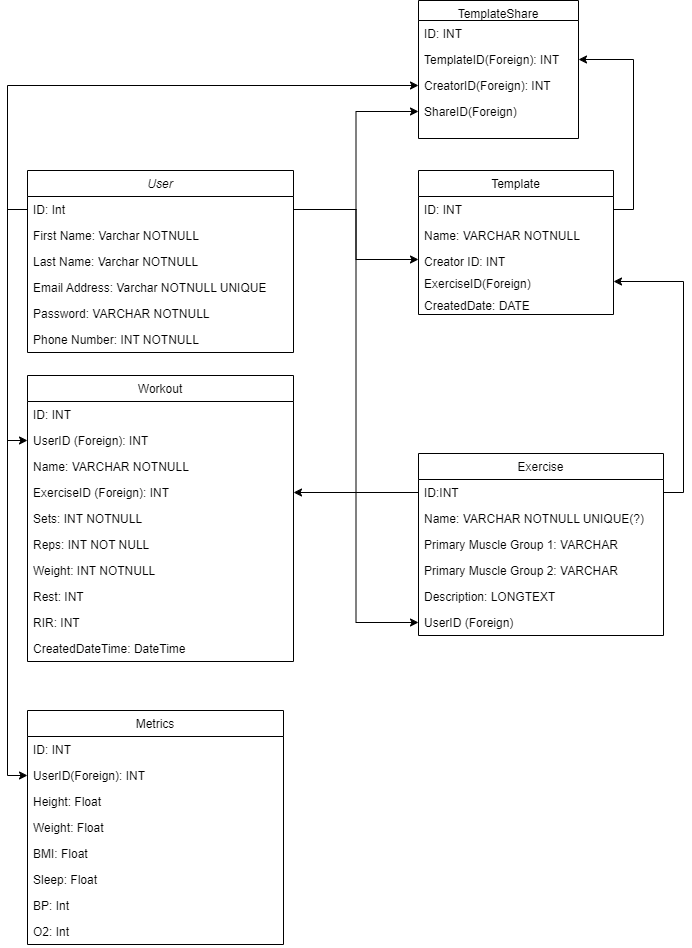

The diagram above was exported from draw.io. Its source (the exported page's mxGraphModel, read from the mxfile embedded in the PNG):
<mxGraphModel dx="2074" dy="1146" grid="1" gridSize="10" guides="1" tooltips="1" connect="1" arrows="1" fold="1" page="1" pageScale="1" pageWidth="827" pageHeight="1169" math="0" shadow="0">
  <root>
    <mxCell id="WIyWlLk6GJQsqaUBKTNV-0" />
    <mxCell id="WIyWlLk6GJQsqaUBKTNV-1" parent="WIyWlLk6GJQsqaUBKTNV-0" />
    <mxCell id="zkfFHV4jXpPFQw0GAbJ--0" value="User" style="swimlane;fontStyle=2;align=center;verticalAlign=top;childLayout=stackLayout;horizontal=1;startSize=26;horizontalStack=0;resizeParent=1;resizeLast=0;collapsible=1;marginBottom=0;rounded=0;shadow=0;strokeWidth=1;" parent="WIyWlLk6GJQsqaUBKTNV-1" vertex="1">
      <mxGeometry x="124" y="231" width="266" height="182" as="geometry">
        <mxRectangle x="230" y="140" width="160" height="26" as="alternateBounds" />
      </mxGeometry>
    </mxCell>
    <mxCell id="zkfFHV4jXpPFQw0GAbJ--1" value="ID: Int" style="text;align=left;verticalAlign=top;spacingLeft=4;spacingRight=4;overflow=hidden;rotatable=0;points=[[0,0.5],[1,0.5]];portConstraint=eastwest;" parent="zkfFHV4jXpPFQw0GAbJ--0" vertex="1">
      <mxGeometry y="26" width="266" height="26" as="geometry" />
    </mxCell>
    <mxCell id="zkfFHV4jXpPFQw0GAbJ--2" value="First Name: Varchar NOTNULL" style="text;align=left;verticalAlign=top;spacingLeft=4;spacingRight=4;overflow=hidden;rotatable=0;points=[[0,0.5],[1,0.5]];portConstraint=eastwest;rounded=0;shadow=0;html=0;" parent="zkfFHV4jXpPFQw0GAbJ--0" vertex="1">
      <mxGeometry y="52" width="266" height="26" as="geometry" />
    </mxCell>
    <mxCell id="zkfFHV4jXpPFQw0GAbJ--5" value="Last Name: Varchar NOTNULL" style="text;align=left;verticalAlign=top;spacingLeft=4;spacingRight=4;overflow=hidden;rotatable=0;points=[[0,0.5],[1,0.5]];portConstraint=eastwest;" parent="zkfFHV4jXpPFQw0GAbJ--0" vertex="1">
      <mxGeometry y="78" width="266" height="26" as="geometry" />
    </mxCell>
    <mxCell id="zkfFHV4jXpPFQw0GAbJ--3" value="Email Address: Varchar NOTNULL UNIQUE" style="text;align=left;verticalAlign=top;spacingLeft=4;spacingRight=4;overflow=hidden;rotatable=0;points=[[0,0.5],[1,0.5]];portConstraint=eastwest;rounded=0;shadow=0;html=0;" parent="zkfFHV4jXpPFQw0GAbJ--0" vertex="1">
      <mxGeometry y="104" width="266" height="26" as="geometry" />
    </mxCell>
    <mxCell id="LqqMHcZ898IYU9En9FXi-1" value="Password: VARCHAR NOTNULL" style="text;align=left;verticalAlign=top;spacingLeft=4;spacingRight=4;overflow=hidden;rotatable=0;points=[[0,0.5],[1,0.5]];portConstraint=eastwest;" vertex="1" parent="zkfFHV4jXpPFQw0GAbJ--0">
      <mxGeometry y="130" width="266" height="26" as="geometry" />
    </mxCell>
    <mxCell id="LqqMHcZ898IYU9En9FXi-0" value="Phone Number: INT NOTNULL" style="text;align=left;verticalAlign=top;spacingLeft=4;spacingRight=4;overflow=hidden;rotatable=0;points=[[0,0.5],[1,0.5]];portConstraint=eastwest;" vertex="1" parent="zkfFHV4jXpPFQw0GAbJ--0">
      <mxGeometry y="156" width="266" height="26" as="geometry" />
    </mxCell>
    <mxCell id="zkfFHV4jXpPFQw0GAbJ--6" value="Workout" style="swimlane;fontStyle=0;align=center;verticalAlign=top;childLayout=stackLayout;horizontal=1;startSize=26;horizontalStack=0;resizeParent=1;resizeLast=0;collapsible=1;marginBottom=0;rounded=0;shadow=0;strokeWidth=1;" parent="WIyWlLk6GJQsqaUBKTNV-1" vertex="1">
      <mxGeometry x="124" y="436" width="266" height="286" as="geometry">
        <mxRectangle x="130" y="380" width="160" height="26" as="alternateBounds" />
      </mxGeometry>
    </mxCell>
    <mxCell id="zkfFHV4jXpPFQw0GAbJ--7" value="ID: INT" style="text;align=left;verticalAlign=top;spacingLeft=4;spacingRight=4;overflow=hidden;rotatable=0;points=[[0,0.5],[1,0.5]];portConstraint=eastwest;" parent="zkfFHV4jXpPFQw0GAbJ--6" vertex="1">
      <mxGeometry y="26" width="266" height="26" as="geometry" />
    </mxCell>
    <mxCell id="zkfFHV4jXpPFQw0GAbJ--8" value="UserID (Foreign): INT" style="text;align=left;verticalAlign=top;spacingLeft=4;spacingRight=4;overflow=hidden;rotatable=0;points=[[0,0.5],[1,0.5]];portConstraint=eastwest;rounded=0;shadow=0;html=0;" parent="zkfFHV4jXpPFQw0GAbJ--6" vertex="1">
      <mxGeometry y="52" width="266" height="26" as="geometry" />
    </mxCell>
    <mxCell id="zkfFHV4jXpPFQw0GAbJ--11" value="Name: VARCHAR NOTNULL" style="text;align=left;verticalAlign=top;spacingLeft=4;spacingRight=4;overflow=hidden;rotatable=0;points=[[0,0.5],[1,0.5]];portConstraint=eastwest;" parent="zkfFHV4jXpPFQw0GAbJ--6" vertex="1">
      <mxGeometry y="78" width="266" height="26" as="geometry" />
    </mxCell>
    <mxCell id="LqqMHcZ898IYU9En9FXi-18" value="ExerciseID (Foreign): INT" style="text;align=left;verticalAlign=top;spacingLeft=4;spacingRight=4;overflow=hidden;rotatable=0;points=[[0,0.5],[1,0.5]];portConstraint=eastwest;" vertex="1" parent="zkfFHV4jXpPFQw0GAbJ--6">
      <mxGeometry y="104" width="266" height="26" as="geometry" />
    </mxCell>
    <mxCell id="LqqMHcZ898IYU9En9FXi-20" value="Sets: INT NOTNULL" style="text;align=left;verticalAlign=top;spacingLeft=4;spacingRight=4;overflow=hidden;rotatable=0;points=[[0,0.5],[1,0.5]];portConstraint=eastwest;" vertex="1" parent="zkfFHV4jXpPFQw0GAbJ--6">
      <mxGeometry y="130" width="266" height="26" as="geometry" />
    </mxCell>
    <mxCell id="LqqMHcZ898IYU9En9FXi-21" value="Reps: INT NOT NULL" style="text;align=left;verticalAlign=top;spacingLeft=4;spacingRight=4;overflow=hidden;rotatable=0;points=[[0,0.5],[1,0.5]];portConstraint=eastwest;" vertex="1" parent="zkfFHV4jXpPFQw0GAbJ--6">
      <mxGeometry y="156" width="266" height="26" as="geometry" />
    </mxCell>
    <mxCell id="LqqMHcZ898IYU9En9FXi-22" value="Weight: INT NOTNULL" style="text;align=left;verticalAlign=top;spacingLeft=4;spacingRight=4;overflow=hidden;rotatable=0;points=[[0,0.5],[1,0.5]];portConstraint=eastwest;" vertex="1" parent="zkfFHV4jXpPFQw0GAbJ--6">
      <mxGeometry y="182" width="266" height="26" as="geometry" />
    </mxCell>
    <mxCell id="LqqMHcZ898IYU9En9FXi-23" value="Rest: INT" style="text;align=left;verticalAlign=top;spacingLeft=4;spacingRight=4;overflow=hidden;rotatable=0;points=[[0,0.5],[1,0.5]];portConstraint=eastwest;" vertex="1" parent="zkfFHV4jXpPFQw0GAbJ--6">
      <mxGeometry y="208" width="266" height="26" as="geometry" />
    </mxCell>
    <mxCell id="LqqMHcZ898IYU9En9FXi-19" value="RIR: INT" style="text;align=left;verticalAlign=top;spacingLeft=4;spacingRight=4;overflow=hidden;rotatable=0;points=[[0,0.5],[1,0.5]];portConstraint=eastwest;" vertex="1" parent="zkfFHV4jXpPFQw0GAbJ--6">
      <mxGeometry y="234" width="266" height="26" as="geometry" />
    </mxCell>
    <mxCell id="LqqMHcZ898IYU9En9FXi-47" value="CreatedDateTime: DateTime" style="text;align=left;verticalAlign=top;spacingLeft=4;spacingRight=4;overflow=hidden;rotatable=0;points=[[0,0.5],[1,0.5]];portConstraint=eastwest;" vertex="1" parent="zkfFHV4jXpPFQw0GAbJ--6">
      <mxGeometry y="260" width="266" height="26" as="geometry" />
    </mxCell>
    <mxCell id="zkfFHV4jXpPFQw0GAbJ--17" value="Exercise" style="swimlane;fontStyle=0;align=center;verticalAlign=top;childLayout=stackLayout;horizontal=1;startSize=26;horizontalStack=0;resizeParent=1;resizeLast=0;collapsible=1;marginBottom=0;rounded=0;shadow=0;strokeWidth=1;" parent="WIyWlLk6GJQsqaUBKTNV-1" vertex="1">
      <mxGeometry x="515" y="514" width="245" height="182" as="geometry">
        <mxRectangle x="550" y="140" width="160" height="26" as="alternateBounds" />
      </mxGeometry>
    </mxCell>
    <mxCell id="zkfFHV4jXpPFQw0GAbJ--18" value="ID:INT" style="text;align=left;verticalAlign=top;spacingLeft=4;spacingRight=4;overflow=hidden;rotatable=0;points=[[0,0.5],[1,0.5]];portConstraint=eastwest;" parent="zkfFHV4jXpPFQw0GAbJ--17" vertex="1">
      <mxGeometry y="26" width="245" height="26" as="geometry" />
    </mxCell>
    <mxCell id="zkfFHV4jXpPFQw0GAbJ--19" value="Name: VARCHAR NOTNULL UNIQUE(?)" style="text;align=left;verticalAlign=top;spacingLeft=4;spacingRight=4;overflow=hidden;rotatable=0;points=[[0,0.5],[1,0.5]];portConstraint=eastwest;rounded=0;shadow=0;html=0;" parent="zkfFHV4jXpPFQw0GAbJ--17" vertex="1">
      <mxGeometry y="52" width="245" height="26" as="geometry" />
    </mxCell>
    <mxCell id="zkfFHV4jXpPFQw0GAbJ--20" value="Primary Muscle Group 1: VARCHAR" style="text;align=left;verticalAlign=top;spacingLeft=4;spacingRight=4;overflow=hidden;rotatable=0;points=[[0,0.5],[1,0.5]];portConstraint=eastwest;rounded=0;shadow=0;html=0;" parent="zkfFHV4jXpPFQw0GAbJ--17" vertex="1">
      <mxGeometry y="78" width="245" height="26" as="geometry" />
    </mxCell>
    <mxCell id="zkfFHV4jXpPFQw0GAbJ--21" value="Primary Muscle Group 2: VARCHAR" style="text;align=left;verticalAlign=top;spacingLeft=4;spacingRight=4;overflow=hidden;rotatable=0;points=[[0,0.5],[1,0.5]];portConstraint=eastwest;rounded=0;shadow=0;html=0;" parent="zkfFHV4jXpPFQw0GAbJ--17" vertex="1">
      <mxGeometry y="104" width="245" height="26" as="geometry" />
    </mxCell>
    <mxCell id="zkfFHV4jXpPFQw0GAbJ--22" value="Description: LONGTEXT" style="text;align=left;verticalAlign=top;spacingLeft=4;spacingRight=4;overflow=hidden;rotatable=0;points=[[0,0.5],[1,0.5]];portConstraint=eastwest;rounded=0;shadow=0;html=0;" parent="zkfFHV4jXpPFQw0GAbJ--17" vertex="1">
      <mxGeometry y="130" width="245" height="26" as="geometry" />
    </mxCell>
    <mxCell id="zkfFHV4jXpPFQw0GAbJ--24" value="UserID (Foreign)" style="text;align=left;verticalAlign=top;spacingLeft=4;spacingRight=4;overflow=hidden;rotatable=0;points=[[0,0.5],[1,0.5]];portConstraint=eastwest;" parent="zkfFHV4jXpPFQw0GAbJ--17" vertex="1">
      <mxGeometry y="156" width="245" height="26" as="geometry" />
    </mxCell>
    <mxCell id="LqqMHcZ898IYU9En9FXi-3" value="Template" style="swimlane;fontStyle=0;align=center;verticalAlign=top;childLayout=stackLayout;horizontal=1;startSize=26;horizontalStack=0;resizeParent=1;resizeLast=0;collapsible=1;marginBottom=0;rounded=0;shadow=0;strokeWidth=1;" vertex="1" parent="WIyWlLk6GJQsqaUBKTNV-1">
      <mxGeometry x="515" y="231" width="195" height="144" as="geometry">
        <mxRectangle x="130" y="380" width="160" height="26" as="alternateBounds" />
      </mxGeometry>
    </mxCell>
    <mxCell id="LqqMHcZ898IYU9En9FXi-4" value="ID: INT" style="text;align=left;verticalAlign=top;spacingLeft=4;spacingRight=4;overflow=hidden;rotatable=0;points=[[0,0.5],[1,0.5]];portConstraint=eastwest;" vertex="1" parent="LqqMHcZ898IYU9En9FXi-3">
      <mxGeometry y="26" width="195" height="26" as="geometry" />
    </mxCell>
    <mxCell id="LqqMHcZ898IYU9En9FXi-5" value="Name: VARCHAR NOTNULL" style="text;align=left;verticalAlign=top;spacingLeft=4;spacingRight=4;overflow=hidden;rotatable=0;points=[[0,0.5],[1,0.5]];portConstraint=eastwest;rounded=0;shadow=0;html=0;" vertex="1" parent="LqqMHcZ898IYU9En9FXi-3">
      <mxGeometry y="52" width="195" height="26" as="geometry" />
    </mxCell>
    <mxCell id="LqqMHcZ898IYU9En9FXi-7" value="Creator ID: INT" style="text;align=left;verticalAlign=top;spacingLeft=4;spacingRight=4;overflow=hidden;rotatable=0;points=[[0,0.5],[1,0.5]];portConstraint=eastwest;" vertex="1" parent="LqqMHcZ898IYU9En9FXi-3">
      <mxGeometry y="78" width="195" height="22" as="geometry" />
    </mxCell>
    <mxCell id="LqqMHcZ898IYU9En9FXi-26" value="ExerciseID(Foreign)" style="text;align=left;verticalAlign=top;spacingLeft=4;spacingRight=4;overflow=hidden;rotatable=0;points=[[0,0.5],[1,0.5]];portConstraint=eastwest;" vertex="1" parent="LqqMHcZ898IYU9En9FXi-3">
      <mxGeometry y="100" width="195" height="22" as="geometry" />
    </mxCell>
    <mxCell id="LqqMHcZ898IYU9En9FXi-46" value="CreatedDate: DATE" style="text;align=left;verticalAlign=top;spacingLeft=4;spacingRight=4;overflow=hidden;rotatable=0;points=[[0,0.5],[1,0.5]];portConstraint=eastwest;" vertex="1" parent="LqqMHcZ898IYU9En9FXi-3">
      <mxGeometry y="122" width="195" height="22" as="geometry" />
    </mxCell>
    <mxCell id="LqqMHcZ898IYU9En9FXi-8" value="TemplateShare" style="swimlane;fontStyle=0;align=center;verticalAlign=top;childLayout=stackLayout;horizontal=1;startSize=20;horizontalStack=0;resizeParent=1;resizeLast=0;collapsible=1;marginBottom=0;rounded=0;shadow=0;strokeWidth=1;" vertex="1" parent="WIyWlLk6GJQsqaUBKTNV-1">
      <mxGeometry x="515" y="61" width="160" height="138" as="geometry">
        <mxRectangle x="130" y="380" width="160" height="26" as="alternateBounds" />
      </mxGeometry>
    </mxCell>
    <mxCell id="LqqMHcZ898IYU9En9FXi-9" value="ID: INT" style="text;align=left;verticalAlign=top;spacingLeft=4;spacingRight=4;overflow=hidden;rotatable=0;points=[[0,0.5],[1,0.5]];portConstraint=eastwest;" vertex="1" parent="LqqMHcZ898IYU9En9FXi-8">
      <mxGeometry y="20" width="160" height="26" as="geometry" />
    </mxCell>
    <mxCell id="LqqMHcZ898IYU9En9FXi-10" value="TemplateID(Foreign): INT" style="text;align=left;verticalAlign=top;spacingLeft=4;spacingRight=4;overflow=hidden;rotatable=0;points=[[0,0.5],[1,0.5]];portConstraint=eastwest;rounded=0;shadow=0;html=0;" vertex="1" parent="LqqMHcZ898IYU9En9FXi-8">
      <mxGeometry y="46" width="160" height="26" as="geometry" />
    </mxCell>
    <mxCell id="LqqMHcZ898IYU9En9FXi-11" value="CreatorID(Foreign): INT" style="text;align=left;verticalAlign=top;spacingLeft=4;spacingRight=4;overflow=hidden;rotatable=0;points=[[0,0.5],[1,0.5]];portConstraint=eastwest;fontStyle=0" vertex="1" parent="LqqMHcZ898IYU9En9FXi-8">
      <mxGeometry y="72" width="160" height="26" as="geometry" />
    </mxCell>
    <mxCell id="LqqMHcZ898IYU9En9FXi-12" value="ShareID(Foreign)" style="text;align=left;verticalAlign=top;spacingLeft=4;spacingRight=4;overflow=hidden;rotatable=0;points=[[0,0.5],[1,0.5]];portConstraint=eastwest;" vertex="1" parent="LqqMHcZ898IYU9En9FXi-8">
      <mxGeometry y="98" width="160" height="26" as="geometry" />
    </mxCell>
    <mxCell id="LqqMHcZ898IYU9En9FXi-13" value="Metrics" style="swimlane;fontStyle=0;align=center;verticalAlign=top;childLayout=stackLayout;horizontal=1;startSize=26;horizontalStack=0;resizeParent=1;resizeLast=0;collapsible=1;marginBottom=0;rounded=0;shadow=0;strokeWidth=1;" vertex="1" parent="WIyWlLk6GJQsqaUBKTNV-1">
      <mxGeometry x="124" y="771" width="256" height="234" as="geometry">
        <mxRectangle x="130" y="380" width="160" height="26" as="alternateBounds" />
      </mxGeometry>
    </mxCell>
    <mxCell id="LqqMHcZ898IYU9En9FXi-14" value="ID: INT" style="text;align=left;verticalAlign=top;spacingLeft=4;spacingRight=4;overflow=hidden;rotatable=0;points=[[0,0.5],[1,0.5]];portConstraint=eastwest;" vertex="1" parent="LqqMHcZ898IYU9En9FXi-13">
      <mxGeometry y="26" width="256" height="26" as="geometry" />
    </mxCell>
    <mxCell id="LqqMHcZ898IYU9En9FXi-36" value="UserID(Foreign): INT" style="text;align=left;verticalAlign=top;spacingLeft=4;spacingRight=4;overflow=hidden;rotatable=0;points=[[0,0.5],[1,0.5]];portConstraint=eastwest;" vertex="1" parent="LqqMHcZ898IYU9En9FXi-13">
      <mxGeometry y="52" width="256" height="26" as="geometry" />
    </mxCell>
    <mxCell id="LqqMHcZ898IYU9En9FXi-15" value="Height: Float" style="text;align=left;verticalAlign=top;spacingLeft=4;spacingRight=4;overflow=hidden;rotatable=0;points=[[0,0.5],[1,0.5]];portConstraint=eastwest;rounded=0;shadow=0;html=0;" vertex="1" parent="LqqMHcZ898IYU9En9FXi-13">
      <mxGeometry y="78" width="256" height="26" as="geometry" />
    </mxCell>
    <mxCell id="LqqMHcZ898IYU9En9FXi-17" value="Weight: Float" style="text;align=left;verticalAlign=top;spacingLeft=4;spacingRight=4;overflow=hidden;rotatable=0;points=[[0,0.5],[1,0.5]];portConstraint=eastwest;" vertex="1" parent="LqqMHcZ898IYU9En9FXi-13">
      <mxGeometry y="104" width="256" height="26" as="geometry" />
    </mxCell>
    <mxCell id="LqqMHcZ898IYU9En9FXi-32" value="BMI: Float" style="text;align=left;verticalAlign=top;spacingLeft=4;spacingRight=4;overflow=hidden;rotatable=0;points=[[0,0.5],[1,0.5]];portConstraint=eastwest;" vertex="1" parent="LqqMHcZ898IYU9En9FXi-13">
      <mxGeometry y="130" width="256" height="26" as="geometry" />
    </mxCell>
    <mxCell id="LqqMHcZ898IYU9En9FXi-34" value="Sleep: Float" style="text;align=left;verticalAlign=top;spacingLeft=4;spacingRight=4;overflow=hidden;rotatable=0;points=[[0,0.5],[1,0.5]];portConstraint=eastwest;" vertex="1" parent="LqqMHcZ898IYU9En9FXi-13">
      <mxGeometry y="156" width="256" height="26" as="geometry" />
    </mxCell>
    <mxCell id="LqqMHcZ898IYU9En9FXi-35" value="BP: Int" style="text;align=left;verticalAlign=top;spacingLeft=4;spacingRight=4;overflow=hidden;rotatable=0;points=[[0,0.5],[1,0.5]];portConstraint=eastwest;" vertex="1" parent="LqqMHcZ898IYU9En9FXi-13">
      <mxGeometry y="182" width="256" height="26" as="geometry" />
    </mxCell>
    <mxCell id="LqqMHcZ898IYU9En9FXi-33" value="O2: Int" style="text;align=left;verticalAlign=top;spacingLeft=4;spacingRight=4;overflow=hidden;rotatable=0;points=[[0,0.5],[1,0.5]];portConstraint=eastwest;" vertex="1" parent="LqqMHcZ898IYU9En9FXi-13">
      <mxGeometry y="208" width="256" height="26" as="geometry" />
    </mxCell>
    <mxCell id="LqqMHcZ898IYU9En9FXi-24" style="edgeStyle=orthogonalEdgeStyle;rounded=0;orthogonalLoop=1;jettySize=auto;html=1;exitX=0;exitY=0.5;exitDx=0;exitDy=0;entryX=0;entryY=0.5;entryDx=0;entryDy=0;" edge="1" parent="WIyWlLk6GJQsqaUBKTNV-1" source="zkfFHV4jXpPFQw0GAbJ--1" target="zkfFHV4jXpPFQw0GAbJ--8">
      <mxGeometry relative="1" as="geometry" />
    </mxCell>
    <mxCell id="LqqMHcZ898IYU9En9FXi-37" style="edgeStyle=orthogonalEdgeStyle;rounded=0;orthogonalLoop=1;jettySize=auto;html=1;exitX=0;exitY=0.5;exitDx=0;exitDy=0;entryX=0;entryY=0.5;entryDx=0;entryDy=0;" edge="1" parent="WIyWlLk6GJQsqaUBKTNV-1" source="zkfFHV4jXpPFQw0GAbJ--1" target="LqqMHcZ898IYU9En9FXi-36">
      <mxGeometry relative="1" as="geometry">
        <mxPoint x="114" y="761" as="targetPoint" />
      </mxGeometry>
    </mxCell>
    <mxCell id="LqqMHcZ898IYU9En9FXi-38" style="edgeStyle=orthogonalEdgeStyle;rounded=0;orthogonalLoop=1;jettySize=auto;html=1;exitX=0;exitY=0.5;exitDx=0;exitDy=0;entryX=1;entryY=0.5;entryDx=0;entryDy=0;" edge="1" parent="WIyWlLk6GJQsqaUBKTNV-1" source="zkfFHV4jXpPFQw0GAbJ--18" target="LqqMHcZ898IYU9En9FXi-18">
      <mxGeometry relative="1" as="geometry" />
    </mxCell>
    <mxCell id="LqqMHcZ898IYU9En9FXi-39" style="edgeStyle=orthogonalEdgeStyle;rounded=0;orthogonalLoop=1;jettySize=auto;html=1;exitX=1;exitY=0.5;exitDx=0;exitDy=0;entryX=1;entryY=0.5;entryDx=0;entryDy=0;" edge="1" parent="WIyWlLk6GJQsqaUBKTNV-1" source="zkfFHV4jXpPFQw0GAbJ--18" target="LqqMHcZ898IYU9En9FXi-26">
      <mxGeometry relative="1" as="geometry" />
    </mxCell>
    <mxCell id="LqqMHcZ898IYU9En9FXi-40" style="edgeStyle=orthogonalEdgeStyle;rounded=0;orthogonalLoop=1;jettySize=auto;html=1;exitX=1;exitY=0.5;exitDx=0;exitDy=0;entryX=0;entryY=0.5;entryDx=0;entryDy=0;" edge="1" parent="WIyWlLk6GJQsqaUBKTNV-1" source="zkfFHV4jXpPFQw0GAbJ--1" target="LqqMHcZ898IYU9En9FXi-7">
      <mxGeometry relative="1" as="geometry" />
    </mxCell>
    <mxCell id="LqqMHcZ898IYU9En9FXi-41" style="edgeStyle=orthogonalEdgeStyle;rounded=0;orthogonalLoop=1;jettySize=auto;html=1;exitX=0;exitY=0.5;exitDx=0;exitDy=0;entryX=0;entryY=0.5;entryDx=0;entryDy=0;" edge="1" parent="WIyWlLk6GJQsqaUBKTNV-1" source="zkfFHV4jXpPFQw0GAbJ--1" target="LqqMHcZ898IYU9En9FXi-11">
      <mxGeometry relative="1" as="geometry" />
    </mxCell>
    <mxCell id="LqqMHcZ898IYU9En9FXi-42" style="edgeStyle=orthogonalEdgeStyle;rounded=0;orthogonalLoop=1;jettySize=auto;html=1;exitX=1;exitY=0.5;exitDx=0;exitDy=0;entryX=0;entryY=0.5;entryDx=0;entryDy=0;" edge="1" parent="WIyWlLk6GJQsqaUBKTNV-1" source="zkfFHV4jXpPFQw0GAbJ--1" target="LqqMHcZ898IYU9En9FXi-12">
      <mxGeometry relative="1" as="geometry" />
    </mxCell>
    <mxCell id="LqqMHcZ898IYU9En9FXi-43" style="edgeStyle=orthogonalEdgeStyle;rounded=0;orthogonalLoop=1;jettySize=auto;html=1;exitX=1;exitY=0.5;exitDx=0;exitDy=0;entryX=1;entryY=0.5;entryDx=0;entryDy=0;" edge="1" parent="WIyWlLk6GJQsqaUBKTNV-1" source="LqqMHcZ898IYU9En9FXi-4" target="LqqMHcZ898IYU9En9FXi-10">
      <mxGeometry relative="1" as="geometry" />
    </mxCell>
    <mxCell id="LqqMHcZ898IYU9En9FXi-52" style="edgeStyle=orthogonalEdgeStyle;rounded=0;orthogonalLoop=1;jettySize=auto;html=1;exitX=1;exitY=0.5;exitDx=0;exitDy=0;entryX=0;entryY=0.5;entryDx=0;entryDy=0;" edge="1" parent="WIyWlLk6GJQsqaUBKTNV-1" source="zkfFHV4jXpPFQw0GAbJ--1" target="zkfFHV4jXpPFQw0GAbJ--24">
      <mxGeometry relative="1" as="geometry" />
    </mxCell>
  </root>
</mxGraphModel>